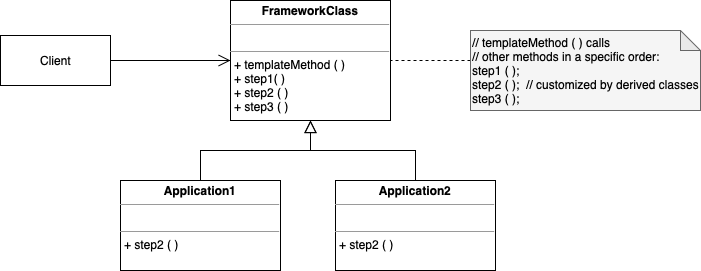

The diagram above was exported from draw.io. Its source (the exported page's mxGraphModel, read from the mxfile embedded in the PNG):
<mxGraphModel dx="997" dy="607" grid="1" gridSize="10" guides="1" tooltips="1" connect="1" arrows="1" fold="1" page="1" pageScale="1" pageWidth="850" pageHeight="1100" math="0" shadow="0">
  <root>
    <mxCell id="0" />
    <mxCell id="1" parent="0" />
    <mxCell id="2" value="&lt;p style=&quot;margin: 0px ; margin-top: 4px ; text-align: center&quot;&gt;&lt;b&gt;FrameworkClass&lt;/b&gt;&lt;/p&gt;&lt;hr size=&quot;1&quot;&gt;&lt;p style=&quot;margin: 0px ; margin-left: 4px&quot;&gt;&lt;br&gt;&lt;/p&gt;&lt;hr size=&quot;1&quot;&gt;&lt;p style=&quot;margin: 0px ; margin-left: 4px&quot;&gt;+ templateMethod ( )&lt;/p&gt;&lt;p style=&quot;margin: 0px ; margin-left: 4px&quot;&gt;+ step1( )&lt;/p&gt;&lt;p style=&quot;margin: 0px ; margin-left: 4px&quot;&gt;+ step2 ( )&lt;/p&gt;&lt;p style=&quot;margin: 0px ; margin-left: 4px&quot;&gt;+ step3 ( )&lt;/p&gt;" style="verticalAlign=top;align=left;overflow=fill;fontSize=12;fontFamily=Helvetica;html=1;" vertex="1" parent="1">
      <mxGeometry x="320" y="350" width="160" height="120" as="geometry" />
    </mxCell>
    <mxCell id="3" style="edgeStyle=orthogonalEdgeStyle;rounded=0;orthogonalLoop=1;jettySize=auto;html=1;exitX=0.5;exitY=0;exitDx=0;exitDy=0;entryX=0.5;entryY=1;entryDx=0;entryDy=0;fontSize=12;startArrow=none;startFill=0;endArrow=block;endFill=0;startSize=10;endSize=10;" edge="1" source="4" target="2" parent="1">
      <mxGeometry relative="1" as="geometry" />
    </mxCell>
    <mxCell id="4" value="&lt;p style=&quot;margin: 0px ; margin-top: 4px ; text-align: center&quot;&gt;&lt;b&gt;Application1&lt;/b&gt;&lt;/p&gt;&lt;hr size=&quot;1&quot;&gt;&lt;p style=&quot;margin: 0px ; margin-left: 4px&quot;&gt;&lt;br&gt;&lt;/p&gt;&lt;hr size=&quot;1&quot;&gt;&lt;p style=&quot;margin: 0px ; margin-left: 4px&quot;&gt;+ step2 ( )&lt;/p&gt;" style="verticalAlign=top;align=left;overflow=fill;fontSize=12;fontFamily=Helvetica;html=1;" vertex="1" parent="1">
      <mxGeometry x="210" y="530" width="160" height="90" as="geometry" />
    </mxCell>
    <mxCell id="5" style="edgeStyle=orthogonalEdgeStyle;rounded=0;orthogonalLoop=1;jettySize=auto;html=1;exitX=0.5;exitY=0;exitDx=0;exitDy=0;fontSize=12;startArrow=none;startFill=0;endArrow=block;endFill=0;startSize=10;endSize=10;" edge="1" source="6" parent="1">
      <mxGeometry relative="1" as="geometry">
        <mxPoint x="400" y="470" as="targetPoint" />
      </mxGeometry>
    </mxCell>
    <mxCell id="6" value="&lt;p style=&quot;margin: 0px ; margin-top: 4px ; text-align: center&quot;&gt;&lt;b&gt;Application2&lt;/b&gt;&lt;/p&gt;&lt;hr size=&quot;1&quot;&gt;&lt;p style=&quot;margin: 0px ; margin-left: 4px&quot;&gt;&lt;br&gt;&lt;/p&gt;&lt;hr size=&quot;1&quot;&gt;&lt;p style=&quot;margin: 0px ; margin-left: 4px&quot;&gt;+ step2 ( )&lt;/p&gt;" style="verticalAlign=top;align=left;overflow=fill;fontSize=12;fontFamily=Helvetica;html=1;" vertex="1" parent="1">
      <mxGeometry x="425" y="530" width="160" height="90" as="geometry" />
    </mxCell>
    <mxCell id="7" style="edgeStyle=orthogonalEdgeStyle;rounded=0;orthogonalLoop=1;jettySize=auto;html=1;entryX=1;entryY=0.5;entryDx=0;entryDy=0;fontSize=12;startArrow=none;startFill=0;endArrow=none;endFill=0;startSize=10;endSize=10;dashed=1;" edge="1" source="8" target="2" parent="1">
      <mxGeometry relative="1" as="geometry">
        <mxPoint x="580" y="300.0400000000002" as="targetPoint" />
        <Array as="points">
          <mxPoint x="540" y="410" />
          <mxPoint x="540" y="410" />
        </Array>
      </mxGeometry>
    </mxCell>
    <mxCell id="8" value="&lt;font color=&quot;#000000&quot;&gt;// templateMethod ( ) calls&lt;/font&gt;&lt;br&gt;&lt;font color=&quot;#000000&quot;&gt;// other methods in a specific order:&amp;nbsp;&lt;/font&gt;&lt;br&gt;&lt;font color=&quot;#000000&quot;&gt;step1 ( );&lt;/font&gt;&lt;br&gt;&lt;font color=&quot;#000000&quot;&gt;step2 ( ); &amp;nbsp;//&amp;nbsp;&lt;span&gt;customized&lt;/span&gt;&amp;nbsp;by derived classes&lt;/font&gt;&lt;br&gt;&lt;font color=&quot;#000000&quot;&gt;step3 ( );&lt;/font&gt;" style="shape=note;whiteSpace=wrap;html=1;backgroundOutline=1;darkOpacity=0.05;fontSize=12;align=left;fillColor=#f5f5f5;fontColor=#333333;strokeColor=#666666;size=20;" vertex="1" parent="1">
      <mxGeometry x="560" y="380" width="230" height="80" as="geometry" />
    </mxCell>
    <mxCell id="9" style="edgeStyle=orthogonalEdgeStyle;rounded=0;orthogonalLoop=1;jettySize=auto;html=1;entryX=0;entryY=0.5;entryDx=0;entryDy=0;fontSize=12;startArrow=none;startFill=0;endArrow=open;endFill=0;startSize=10;endSize=10;" edge="1" source="10" target="2" parent="1">
      <mxGeometry relative="1" as="geometry" />
    </mxCell>
    <mxCell id="10" value="Client" style="html=1;fontSize=12;align=center;" vertex="1" parent="1">
      <mxGeometry x="90" y="385" width="110" height="50" as="geometry" />
    </mxCell>
  </root>
</mxGraphModel>